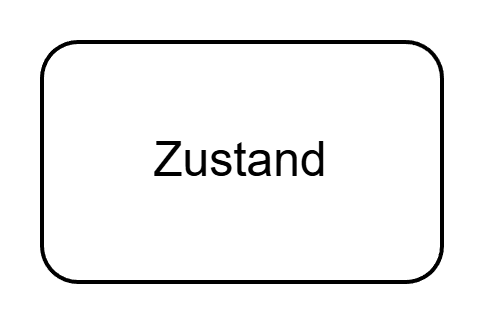

The diagram above was exported from draw.io. Its source (the exported page's mxGraphModel, read from the mxfile embedded in the PNG):
<mxGraphModel dx="683" dy="394" grid="1" gridSize="10" guides="1" tooltips="1" connect="1" arrows="1" fold="1" page="1" pageScale="1" pageWidth="1169" pageHeight="827" math="0" shadow="0">
  <root>
    <mxCell id="0" />
    <mxCell id="1" parent="0" />
    <mxCell id="BR4EnRdoFxv9vWuRwxx8-1" parent="1" style="rounded=1;whiteSpace=wrap;html=1;" value="Zustand" vertex="1">
      <mxGeometry height="60" width="100" x="10" y="10" as="geometry" />
    </mxCell>
    <mxCell id="BR4EnRdoFxv9vWuRwxx8-2" parent="1" style="strokeWidth=2;html=1;shape=mxgraph.flowchart.start_1;whiteSpace=wrap;fillColor=#000000;" value="" vertex="1">
      <mxGeometry height="40" width="40" x="40" y="120" as="geometry" />
    </mxCell>
    <mxCell id="BR4EnRdoFxv9vWuRwxx8-3" edge="1" parent="1" style="endArrow=classic;startArrow=classic;html=1;rounded=0;" value="">
      <mxGeometry height="50" relative="1" width="50" as="geometry">
        <mxPoint x="40" y="200" as="sourcePoint" />
        <mxPoint x="120" y="200" as="targetPoint" />
      </mxGeometry>
    </mxCell>
    <mxCell id="BR4EnRdoFxv9vWuRwxx8-4" parent="1" style="ellipse;whiteSpace=wrap;html=1;" value="" vertex="1">
      <mxGeometry height="40" width="40" x="40" y="240" as="geometry" />
    </mxCell>
    <mxCell id="BR4EnRdoFxv9vWuRwxx8-5" edge="1" parent="1" source="BR4EnRdoFxv9vWuRwxx8-4" style="endArrow=none;html=1;rounded=0;entryX=1;entryY=0;entryDx=0;entryDy=0;exitX=0;exitY=1;exitDx=0;exitDy=0;" target="BR4EnRdoFxv9vWuRwxx8-4" value="">
      <mxGeometry height="50" relative="1" width="50" as="geometry">
        <mxPoint x="120" y="340" as="sourcePoint" />
        <mxPoint x="170" y="290" as="targetPoint" />
      </mxGeometry>
    </mxCell>
    <mxCell id="BR4EnRdoFxv9vWuRwxx8-6" edge="1" parent="1" source="BR4EnRdoFxv9vWuRwxx8-4" style="endArrow=none;html=1;rounded=0;entryX=0;entryY=0;entryDx=0;entryDy=0;exitX=1;exitY=1;exitDx=0;exitDy=0;" target="BR4EnRdoFxv9vWuRwxx8-4" value="">
      <mxGeometry height="50" relative="1" width="50" as="geometry">
        <mxPoint x="56" y="284" as="sourcePoint" />
        <mxPoint x="84" y="256" as="targetPoint" />
      </mxGeometry>
    </mxCell>
  </root>
</mxGraphModel>